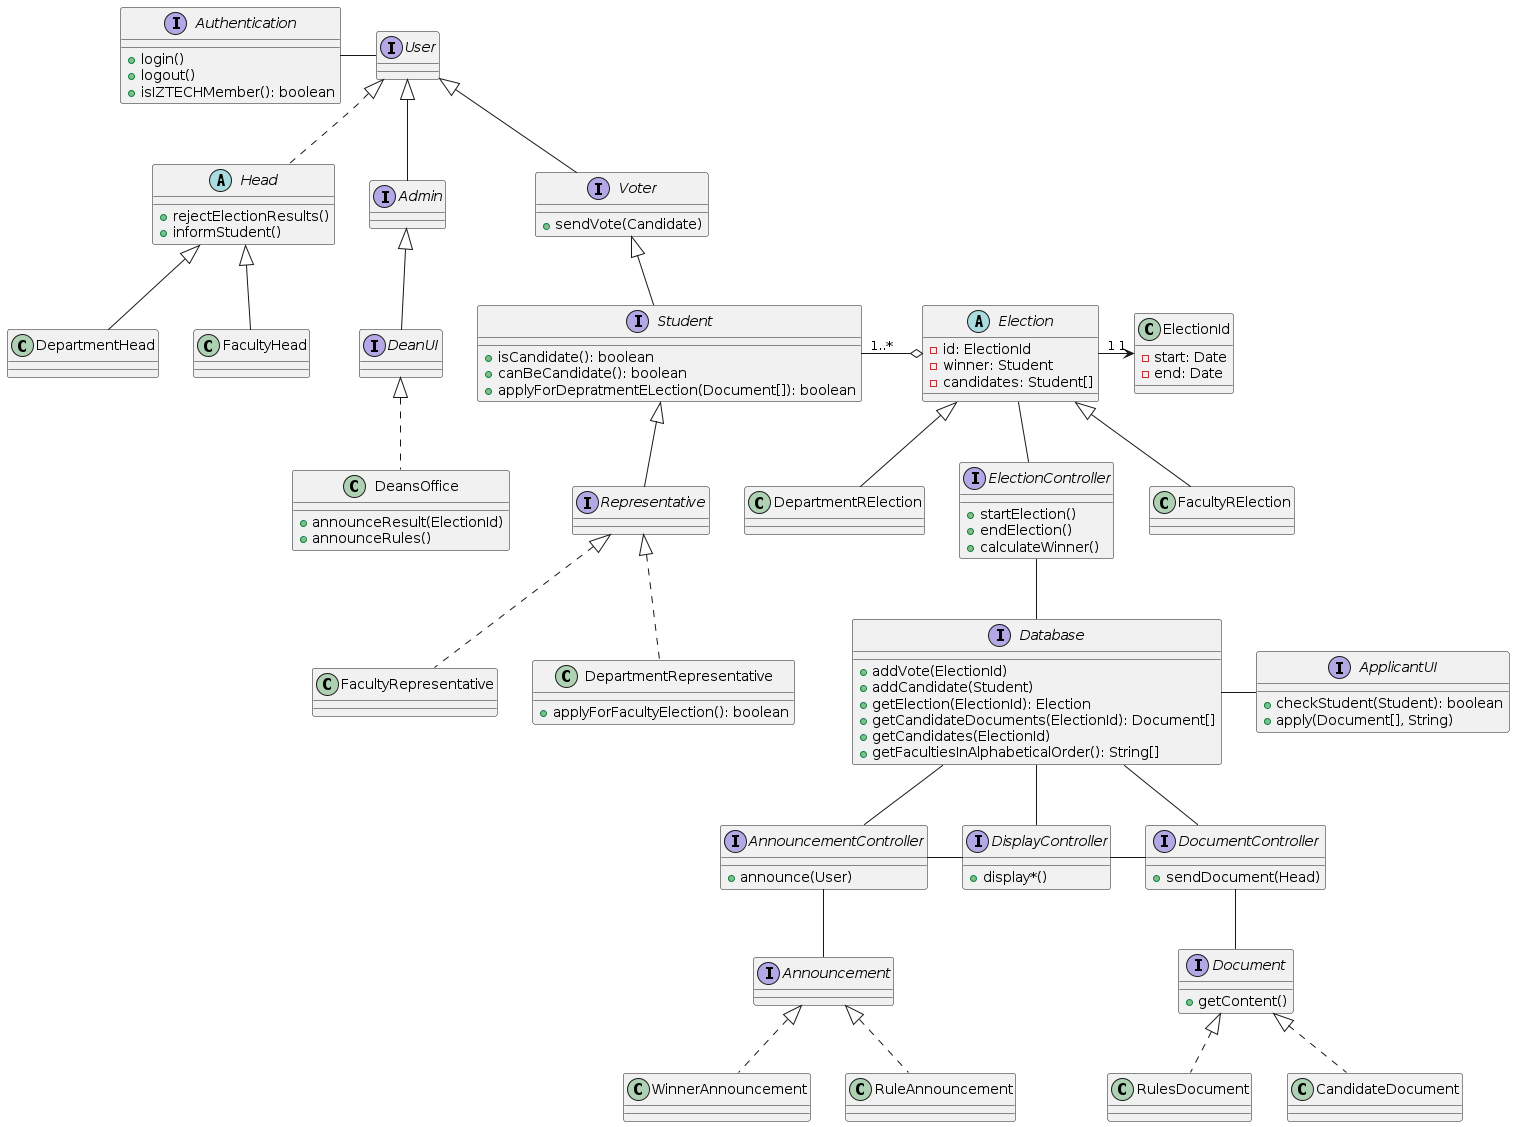

The diagram above was rendered by PlantUML. Its source (embedded in the PNG):
@startuml

interface Authentication {
    +login()
    +logout()
    +isIZTECHMember(): boolean
}

interface Database {
    +addVote(ElectionId)
    +addCandidate(Student)
    +getElection(ElectionId): Election
    +getCandidateDocuments(ElectionId): Document[]
    +getCandidates(ElectionId)
    +getFacultiesInAlphabeticalOrder(): String[]
    
}

interface Announcement{

}

interface ElectionController {
    + startElection()
    + endElection()
    + calculateWinner()
}
interface DisplayController {
	+ display*()
}
interface AnnouncementController {
	+ announce(User)
}

interface DocumentController {
    +sendDocument(Head)
}


interface Document {
    +getContent()
}

abstract class Head implements User {
    +rejectElectionResults()
    +informStudent()
}

interface User {
}

interface Admin extends User 

interface Student extends Voter {
    +isCandidate(): boolean
    +canBeCandidate(): boolean
    +applyForDepratmentELection(Document[]): boolean
}

interface ApplicantUI {
	+checkStudent(Student): boolean
	+apply(Document[], String)
}


interface Representative extends Student

class FacultyRepresentative implements Representative

class DepartmentRepresentative implements Representative {
    +applyForFacultyElection(): boolean
}

interface Voter extends User {
    + sendVote(Candidate)
}
 interface DeanUI extends Admin 

class DeansOffice implements DeanUI {
    + announceResult(ElectionId)
    + announceRules()
}

class DepartmentHead extends Head

class FacultyHead extends Head

class WinnerAnnouncement implements Announcement 

class RuleAnnouncement implements Announcement

class RulesDocument implements Document 

class CandidateDocument implements Document

abstract class Election {
    - id: ElectionId
    - winner: Student
    - candidates: Student[]
}

class FacultyRElection extends Election

class DepartmentRElection extends Election

class ElectionId {
    -start: Date
    -end: Date
}



' Relations
Election "1" -right-> "1" ElectionId
Election -- ElectionController
Student"1..*" -right-o Election

AnnouncementController -down- Announcement
DocumentController -- Document
Database -- DocumentController
ElectionController -- Database 
User -left- Authentication
DisplayController -up- Database
AnnouncementController -up- Database
DisplayController -left- AnnouncementController
DisplayController -right- DocumentController
ApplicantUI -left- Database
@enduml